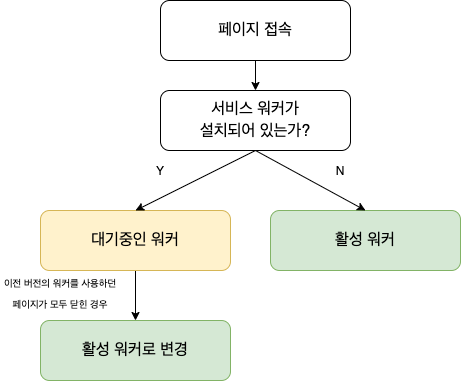

The diagram above was exported from draw.io. Its source (the exported page's mxGraphModel, read from the mxfile embedded in the PNG):
<mxGraphModel dx="1186" dy="670" grid="1" gridSize="10" guides="1" tooltips="1" connect="1" arrows="1" fold="1" page="1" pageScale="1" pageWidth="827" pageHeight="1169" math="0" shadow="0">
  <root>
    <mxCell id="0" />
    <mxCell id="1" parent="0" />
    <mxCell id="h6FNFztdRM10pYTU31tx-2" value="&lt;span style=&quot;font-size: 16px&quot;&gt;서비스 워커가&lt;/span&gt;&lt;br style=&quot;font-size: 16px&quot;&gt;&lt;span style=&quot;font-size: 16px&quot;&gt;설치되어 있는가?&lt;/span&gt;" style="rounded=1;whiteSpace=wrap;html=1;" vertex="1" parent="1">
      <mxGeometry x="290" y="190" width="190" height="60" as="geometry" />
    </mxCell>
    <mxCell id="h6FNFztdRM10pYTU31tx-12" style="edgeStyle=orthogonalEdgeStyle;rounded=0;orthogonalLoop=1;jettySize=auto;html=1;entryX=0.5;entryY=0;entryDx=0;entryDy=0;" edge="1" parent="1" source="h6FNFztdRM10pYTU31tx-3" target="h6FNFztdRM10pYTU31tx-9">
      <mxGeometry relative="1" as="geometry" />
    </mxCell>
    <mxCell id="h6FNFztdRM10pYTU31tx-3" value="&lt;span style=&quot;font-size: 16px&quot;&gt;대기중인 워커&lt;/span&gt;" style="rounded=1;whiteSpace=wrap;html=1;fillColor=#fff2cc;strokeColor=#d6b656;" vertex="1" parent="1">
      <mxGeometry x="170" y="310" width="190" height="60" as="geometry" />
    </mxCell>
    <mxCell id="h6FNFztdRM10pYTU31tx-4" value="&lt;span style=&quot;font-size: 16px&quot;&gt;활성 워커&lt;/span&gt;" style="rounded=1;whiteSpace=wrap;html=1;fillColor=#d5e8d4;strokeColor=#82b366;" vertex="1" parent="1">
      <mxGeometry x="400" y="310" width="190" height="60" as="geometry" />
    </mxCell>
    <mxCell id="h6FNFztdRM10pYTU31tx-5" value="" style="endArrow=classic;html=1;entryX=0.5;entryY=0;entryDx=0;entryDy=0;exitX=0.5;exitY=1;exitDx=0;exitDy=0;" edge="1" parent="1" source="h6FNFztdRM10pYTU31tx-2" target="h6FNFztdRM10pYTU31tx-3">
      <mxGeometry width="50" height="50" relative="1" as="geometry">
        <mxPoint x="350" y="360" as="sourcePoint" />
        <mxPoint x="400" y="310" as="targetPoint" />
      </mxGeometry>
    </mxCell>
    <mxCell id="h6FNFztdRM10pYTU31tx-6" value="" style="endArrow=classic;html=1;entryX=0.5;entryY=0;entryDx=0;entryDy=0;exitX=0.5;exitY=1;exitDx=0;exitDy=0;" edge="1" parent="1" source="h6FNFztdRM10pYTU31tx-2" target="h6FNFztdRM10pYTU31tx-4">
      <mxGeometry width="50" height="50" relative="1" as="geometry">
        <mxPoint x="395" y="260.0000000000001" as="sourcePoint" />
        <mxPoint x="275" y="319.9999999999999" as="targetPoint" />
      </mxGeometry>
    </mxCell>
    <mxCell id="h6FNFztdRM10pYTU31tx-7" value="Y" style="text;html=1;strokeColor=none;fillColor=none;align=center;verticalAlign=middle;whiteSpace=wrap;rounded=0;" vertex="1" parent="1">
      <mxGeometry x="270" y="260" width="40" height="20" as="geometry" />
    </mxCell>
    <mxCell id="h6FNFztdRM10pYTU31tx-8" value="N" style="text;html=1;strokeColor=none;fillColor=none;align=center;verticalAlign=middle;whiteSpace=wrap;rounded=0;" vertex="1" parent="1">
      <mxGeometry x="450" y="260" width="40" height="20" as="geometry" />
    </mxCell>
    <mxCell id="h6FNFztdRM10pYTU31tx-9" value="&lt;span style=&quot;font-size: 16px&quot;&gt;활성 워커로 변경&lt;/span&gt;" style="rounded=1;whiteSpace=wrap;html=1;fillColor=#d5e8d4;strokeColor=#82b366;" vertex="1" parent="1">
      <mxGeometry x="170" y="420" width="190" height="60" as="geometry" />
    </mxCell>
    <mxCell id="h6FNFztdRM10pYTU31tx-13" value="&lt;div style=&quot;line-height: 21px&quot;&gt;&lt;div style=&quot;line-height: 21px&quot;&gt;&lt;span style=&quot;background-color: rgb(255 , 255 , 255)&quot;&gt;&lt;font style=&quot;font-size: 9px ; line-height: 120%&quot;&gt;이전 버전의 워커를 사용하던&lt;/font&gt;&lt;/span&gt;&lt;/div&gt;&lt;div style=&quot;line-height: 21px&quot;&gt;&lt;span style=&quot;background-color: rgb(255 , 255 , 255)&quot;&gt;&lt;font style=&quot;font-size: 9px ; line-height: 120%&quot;&gt;페이지가 모두 닫힌 경우&lt;/font&gt;&lt;/span&gt;&lt;/div&gt;&lt;/div&gt;" style="text;html=1;strokeColor=none;fillColor=none;align=center;verticalAlign=middle;whiteSpace=wrap;rounded=0;" vertex="1" parent="1">
      <mxGeometry x="130" y="383" width="120" height="20" as="geometry" />
    </mxCell>
    <mxCell id="h6FNFztdRM10pYTU31tx-14" value="&lt;span style=&quot;font-size: 16px&quot;&gt;페이지 접속&lt;/span&gt;" style="rounded=1;whiteSpace=wrap;html=1;" vertex="1" parent="1">
      <mxGeometry x="290" y="100" width="190" height="60" as="geometry" />
    </mxCell>
    <mxCell id="h6FNFztdRM10pYTU31tx-15" value="" style="endArrow=classic;html=1;entryX=0.5;entryY=0;entryDx=0;entryDy=0;exitX=0.5;exitY=1;exitDx=0;exitDy=0;" edge="1" parent="1" source="h6FNFztdRM10pYTU31tx-14" target="h6FNFztdRM10pYTU31tx-2">
      <mxGeometry width="50" height="50" relative="1" as="geometry">
        <mxPoint x="380" y="270" as="sourcePoint" />
        <mxPoint x="430" y="220" as="targetPoint" />
      </mxGeometry>
    </mxCell>
  </root>
</mxGraphModel>